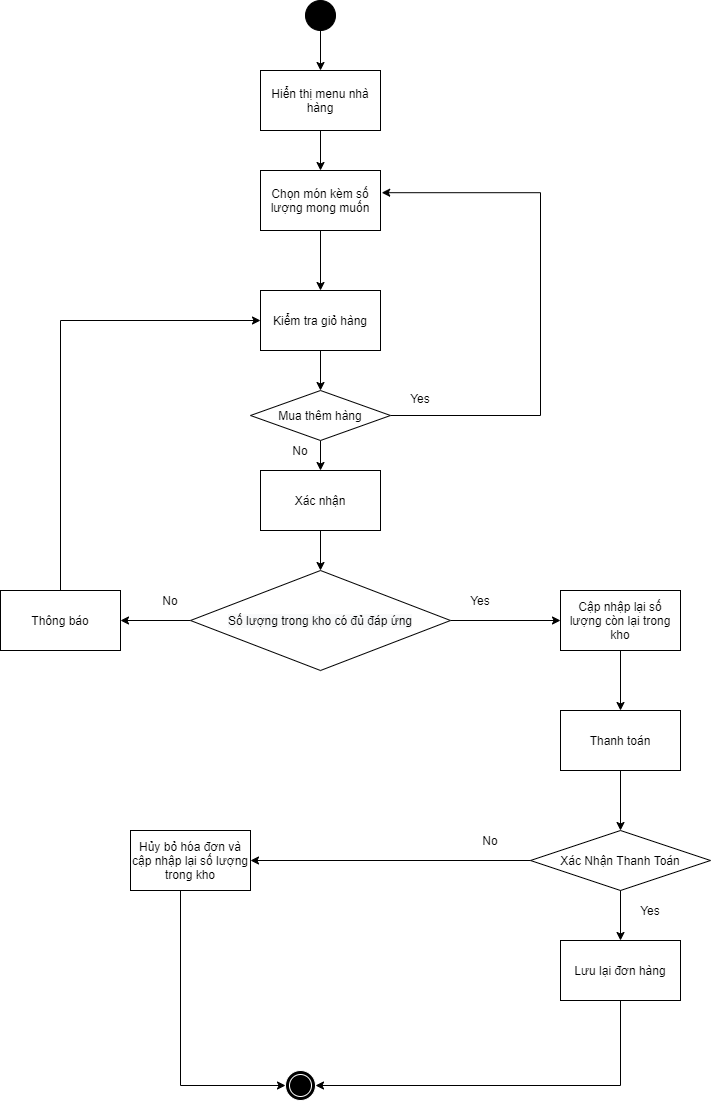

The diagram above was exported from draw.io. Its source (the exported page's mxGraphModel, read from the mxfile embedded in the PNG):
<mxGraphModel dx="1038" dy="1679" grid="1" gridSize="10" guides="1" tooltips="1" connect="1" arrows="1" fold="1" page="1" pageScale="1" pageWidth="850" pageHeight="1100" math="0" shadow="0">
  <root>
    <mxCell id="0" />
    <mxCell id="1" parent="0" />
    <mxCell id="7pUKVZ--ur9n5iXKcmEw-1" value="" style="ellipse;shape=doubleEllipse;whiteSpace=wrap;html=1;aspect=fixed;shadow=0;sketch=0;noLabel=0;strokeColor=#FFFFFF;fillColor=#000000;" parent="1" vertex="1">
      <mxGeometry x="365" y="1060" width="30" height="30" as="geometry" />
    </mxCell>
    <mxCell id="7pUKVZ--ur9n5iXKcmEw-7" value="" style="edgeStyle=orthogonalEdgeStyle;rounded=0;orthogonalLoop=1;jettySize=auto;html=1;" parent="1" source="7pUKVZ--ur9n5iXKcmEw-2" target="7pUKVZ--ur9n5iXKcmEw-6" edge="1">
      <mxGeometry relative="1" as="geometry" />
    </mxCell>
    <mxCell id="7pUKVZ--ur9n5iXKcmEw-2" value="" style="ellipse;whiteSpace=wrap;html=1;aspect=fixed;shadow=0;sketch=0;strokeWidth=1;fillColor=#000000;" parent="1" vertex="1">
      <mxGeometry x="385" y="-10" width="30" height="30" as="geometry" />
    </mxCell>
    <mxCell id="7pUKVZ--ur9n5iXKcmEw-18" value="" style="edgeStyle=orthogonalEdgeStyle;rounded=0;orthogonalLoop=1;jettySize=auto;html=1;" parent="1" source="7pUKVZ--ur9n5iXKcmEw-6" target="7pUKVZ--ur9n5iXKcmEw-17" edge="1">
      <mxGeometry relative="1" as="geometry" />
    </mxCell>
    <mxCell id="7pUKVZ--ur9n5iXKcmEw-6" value="Hiển thị menu nhà hàng" style="whiteSpace=wrap;html=1;shadow=0;strokeWidth=1;sketch=0;" parent="1" vertex="1">
      <mxGeometry x="340" y="60" width="120" height="60" as="geometry" />
    </mxCell>
    <mxCell id="7pUKVZ--ur9n5iXKcmEw-11" value="" style="edgeStyle=orthogonalEdgeStyle;rounded=0;orthogonalLoop=1;jettySize=auto;html=1;entryX=0.5;entryY=0;entryDx=0;entryDy=0;" parent="1" source="7pUKVZ--ur9n5iXKcmEw-8" target="7pUKVZ--ur9n5iXKcmEw-49" edge="1">
      <mxGeometry relative="1" as="geometry" />
    </mxCell>
    <mxCell id="7pUKVZ--ur9n5iXKcmEw-8" value="Kiểm tra giỏ hàng" style="whiteSpace=wrap;html=1;shadow=0;strokeWidth=1;sketch=0;" parent="1" vertex="1">
      <mxGeometry x="340" y="280" width="120" height="60" as="geometry" />
    </mxCell>
    <mxCell id="7pUKVZ--ur9n5iXKcmEw-22" style="edgeStyle=orthogonalEdgeStyle;rounded=0;orthogonalLoop=1;jettySize=auto;html=1;entryX=0.5;entryY=0;entryDx=0;entryDy=0;" parent="1" source="7pUKVZ--ur9n5iXKcmEw-10" target="7pUKVZ--ur9n5iXKcmEw-12" edge="1">
      <mxGeometry relative="1" as="geometry" />
    </mxCell>
    <mxCell id="7pUKVZ--ur9n5iXKcmEw-10" value="Xác nhận" style="whiteSpace=wrap;html=1;shadow=0;strokeWidth=1;sketch=0;" parent="1" vertex="1">
      <mxGeometry x="340" y="460" width="120" height="60" as="geometry" />
    </mxCell>
    <mxCell id="7pUKVZ--ur9n5iXKcmEw-14" value="" style="edgeStyle=orthogonalEdgeStyle;rounded=0;orthogonalLoop=1;jettySize=auto;html=1;" parent="1" source="7pUKVZ--ur9n5iXKcmEw-12" target="7pUKVZ--ur9n5iXKcmEw-13" edge="1">
      <mxGeometry relative="1" as="geometry" />
    </mxCell>
    <mxCell id="7pUKVZ--ur9n5iXKcmEw-16" value="" style="edgeStyle=orthogonalEdgeStyle;rounded=0;orthogonalLoop=1;jettySize=auto;html=1;" parent="1" source="7pUKVZ--ur9n5iXKcmEw-12" target="7pUKVZ--ur9n5iXKcmEw-15" edge="1">
      <mxGeometry relative="1" as="geometry" />
    </mxCell>
    <mxCell id="7pUKVZ--ur9n5iXKcmEw-12" value="&#10;&#10;&lt;span style=&quot;color: rgb(0, 0, 0); font-family: helvetica; font-size: 12px; font-style: normal; font-weight: 400; letter-spacing: normal; text-align: center; text-indent: 0px; text-transform: none; word-spacing: 0px; background-color: rgb(248, 249, 250); display: inline; float: none;&quot;&gt;Số lượng trong kho có đủ đáp ứng&lt;/span&gt;&#10;&#10;" style="rhombus;whiteSpace=wrap;html=1;shadow=0;sketch=0;strokeWidth=1;fillColor=#FFFFFF;" parent="1" vertex="1">
      <mxGeometry x="270" y="560" width="260" height="100" as="geometry" />
    </mxCell>
    <mxCell id="7pUKVZ--ur9n5iXKcmEw-24" value="" style="edgeStyle=orthogonalEdgeStyle;rounded=0;orthogonalLoop=1;jettySize=auto;html=1;" parent="1" source="7pUKVZ--ur9n5iXKcmEw-13" target="7pUKVZ--ur9n5iXKcmEw-23" edge="1">
      <mxGeometry relative="1" as="geometry" />
    </mxCell>
    <mxCell id="7pUKVZ--ur9n5iXKcmEw-13" value="Cập nhập lại số lượng còn lại trong kho" style="whiteSpace=wrap;html=1;shadow=0;strokeWidth=1;sketch=0;fillColor=#FFFFFF;" parent="1" vertex="1">
      <mxGeometry x="640" y="580" width="120" height="60" as="geometry" />
    </mxCell>
    <mxCell id="7pUKVZ--ur9n5iXKcmEw-21" style="edgeStyle=orthogonalEdgeStyle;rounded=0;orthogonalLoop=1;jettySize=auto;html=1;entryX=0;entryY=0.5;entryDx=0;entryDy=0;exitX=0.5;exitY=0;exitDx=0;exitDy=0;" parent="1" source="7pUKVZ--ur9n5iXKcmEw-15" target="7pUKVZ--ur9n5iXKcmEw-8" edge="1">
      <mxGeometry relative="1" as="geometry">
        <Array as="points">
          <mxPoint x="140" y="310" />
        </Array>
      </mxGeometry>
    </mxCell>
    <mxCell id="7pUKVZ--ur9n5iXKcmEw-15" value="Thông báo" style="whiteSpace=wrap;html=1;shadow=0;strokeWidth=1;sketch=0;fillColor=#FFFFFF;" parent="1" vertex="1">
      <mxGeometry x="80" y="580" width="120" height="60" as="geometry" />
    </mxCell>
    <mxCell id="7pUKVZ--ur9n5iXKcmEw-20" style="edgeStyle=orthogonalEdgeStyle;rounded=0;orthogonalLoop=1;jettySize=auto;html=1;entryX=0.5;entryY=0;entryDx=0;entryDy=0;" parent="1" source="7pUKVZ--ur9n5iXKcmEw-17" target="7pUKVZ--ur9n5iXKcmEw-8" edge="1">
      <mxGeometry relative="1" as="geometry" />
    </mxCell>
    <mxCell id="7pUKVZ--ur9n5iXKcmEw-17" value="Chọn món kèm số lượng mong muốn" style="whiteSpace=wrap;html=1;shadow=0;strokeWidth=1;sketch=0;" parent="1" vertex="1">
      <mxGeometry x="340" y="160" width="120" height="60" as="geometry" />
    </mxCell>
    <mxCell id="7pUKVZ--ur9n5iXKcmEw-26" value="" style="edgeStyle=orthogonalEdgeStyle;rounded=0;orthogonalLoop=1;jettySize=auto;html=1;" parent="1" target="7pUKVZ--ur9n5iXKcmEw-25" edge="1">
      <mxGeometry relative="1" as="geometry">
        <mxPoint x="700" y="830" as="sourcePoint" />
      </mxGeometry>
    </mxCell>
    <mxCell id="OhbOdSELClINjOVW0odR-2" value="" style="edgeStyle=orthogonalEdgeStyle;rounded=0;orthogonalLoop=1;jettySize=auto;html=1;" parent="1" source="7pUKVZ--ur9n5iXKcmEw-23" target="OhbOdSELClINjOVW0odR-1" edge="1">
      <mxGeometry relative="1" as="geometry" />
    </mxCell>
    <mxCell id="7pUKVZ--ur9n5iXKcmEw-23" value="Thanh toán" style="whiteSpace=wrap;html=1;shadow=0;strokeWidth=1;fillColor=#FFFFFF;sketch=0;" parent="1" vertex="1">
      <mxGeometry x="640" y="700" width="120" height="60" as="geometry" />
    </mxCell>
    <mxCell id="7pUKVZ--ur9n5iXKcmEw-27" style="edgeStyle=orthogonalEdgeStyle;rounded=0;orthogonalLoop=1;jettySize=auto;html=1;exitX=0.5;exitY=1;exitDx=0;exitDy=0;" parent="1" source="7pUKVZ--ur9n5iXKcmEw-25" target="7pUKVZ--ur9n5iXKcmEw-1" edge="1">
      <mxGeometry relative="1" as="geometry">
        <Array as="points">
          <mxPoint x="700" y="1075" />
        </Array>
      </mxGeometry>
    </mxCell>
    <mxCell id="7pUKVZ--ur9n5iXKcmEw-25" value="Lưu lại đơn hàng" style="whiteSpace=wrap;html=1;shadow=0;strokeWidth=1;fillColor=#FFFFFF;sketch=0;" parent="1" vertex="1">
      <mxGeometry x="640" y="930" width="120" height="60" as="geometry" />
    </mxCell>
    <mxCell id="7pUKVZ--ur9n5iXKcmEw-31" value="No" style="text;html=1;strokeColor=none;fillColor=none;align=center;verticalAlign=middle;whiteSpace=wrap;rounded=0;shadow=0;sketch=0;" parent="1" vertex="1">
      <mxGeometry x="230" y="580" width="40" height="20" as="geometry" />
    </mxCell>
    <mxCell id="7pUKVZ--ur9n5iXKcmEw-32" value="Yes" style="text;html=1;strokeColor=none;fillColor=none;align=center;verticalAlign=middle;whiteSpace=wrap;rounded=0;shadow=0;sketch=0;" parent="1" vertex="1">
      <mxGeometry x="540" y="580" width="40" height="20" as="geometry" />
    </mxCell>
    <mxCell id="7pUKVZ--ur9n5iXKcmEw-56" style="edgeStyle=orthogonalEdgeStyle;rounded=0;orthogonalLoop=1;jettySize=auto;html=1;entryX=0.5;entryY=0;entryDx=0;entryDy=0;" parent="1" source="7pUKVZ--ur9n5iXKcmEw-49" target="7pUKVZ--ur9n5iXKcmEw-10" edge="1">
      <mxGeometry relative="1" as="geometry" />
    </mxCell>
    <mxCell id="J_mT6ax3A0bPjixz2mo2-3" style="edgeStyle=orthogonalEdgeStyle;rounded=0;orthogonalLoop=1;jettySize=auto;html=1;entryX=1.01;entryY=0.37;entryDx=0;entryDy=0;entryPerimeter=0;" parent="1" source="7pUKVZ--ur9n5iXKcmEw-49" target="7pUKVZ--ur9n5iXKcmEw-17" edge="1">
      <mxGeometry relative="1" as="geometry">
        <Array as="points">
          <mxPoint x="620" y="405" />
          <mxPoint x="620" y="182" />
        </Array>
      </mxGeometry>
    </mxCell>
    <mxCell id="7pUKVZ--ur9n5iXKcmEw-49" value="&lt;span&gt;Mua thêm hàng&lt;/span&gt;" style="rhombus;whiteSpace=wrap;html=1;shadow=0;sketch=0;strokeWidth=1;fillColor=#FFFFFF;" parent="1" vertex="1">
      <mxGeometry x="330" y="380" width="140" height="50" as="geometry" />
    </mxCell>
    <mxCell id="7pUKVZ--ur9n5iXKcmEw-52" value="Yes" style="text;html=1;strokeColor=none;fillColor=none;align=center;verticalAlign=middle;whiteSpace=wrap;rounded=0;shadow=0;sketch=0;" parent="1" vertex="1">
      <mxGeometry x="480" y="380" width="40" height="15" as="geometry" />
    </mxCell>
    <mxCell id="7pUKVZ--ur9n5iXKcmEw-53" value="No" style="text;html=1;strokeColor=none;fillColor=none;align=center;verticalAlign=middle;whiteSpace=wrap;rounded=0;shadow=0;sketch=0;" parent="1" vertex="1">
      <mxGeometry x="360" y="430" width="40" height="20" as="geometry" />
    </mxCell>
    <mxCell id="OhbOdSELClINjOVW0odR-4" value="" style="edgeStyle=orthogonalEdgeStyle;rounded=0;orthogonalLoop=1;jettySize=auto;html=1;" parent="1" source="OhbOdSELClINjOVW0odR-1" target="OhbOdSELClINjOVW0odR-3" edge="1">
      <mxGeometry relative="1" as="geometry" />
    </mxCell>
    <mxCell id="OhbOdSELClINjOVW0odR-1" value="Xác Nhận Thanh Toán" style="rhombus;whiteSpace=wrap;html=1;shadow=0;strokeWidth=1;fillColor=#FFFFFF;sketch=0;" parent="1" vertex="1">
      <mxGeometry x="610" y="820" width="180" height="60" as="geometry" />
    </mxCell>
    <mxCell id="OhbOdSELClINjOVW0odR-7" style="edgeStyle=orthogonalEdgeStyle;rounded=0;orthogonalLoop=1;jettySize=auto;html=1;entryX=0;entryY=0.5;entryDx=0;entryDy=0;" parent="1" source="OhbOdSELClINjOVW0odR-3" target="7pUKVZ--ur9n5iXKcmEw-1" edge="1">
      <mxGeometry relative="1" as="geometry">
        <Array as="points">
          <mxPoint x="260" y="1075" />
        </Array>
      </mxGeometry>
    </mxCell>
    <mxCell id="OhbOdSELClINjOVW0odR-3" value="Hủy bỏ hóa đơn và cập nhập lại số lượng trong kho" style="whiteSpace=wrap;html=1;shadow=0;strokeWidth=1;fillColor=#FFFFFF;sketch=0;" parent="1" vertex="1">
      <mxGeometry x="210" y="820" width="120" height="60" as="geometry" />
    </mxCell>
    <mxCell id="OhbOdSELClINjOVW0odR-5" value="Yes" style="text;html=1;strokeColor=none;fillColor=none;align=center;verticalAlign=middle;whiteSpace=wrap;rounded=0;shadow=0;sketch=0;" parent="1" vertex="1">
      <mxGeometry x="710" y="890" width="40" height="20" as="geometry" />
    </mxCell>
    <mxCell id="OhbOdSELClINjOVW0odR-6" value="No" style="text;html=1;strokeColor=none;fillColor=none;align=center;verticalAlign=middle;whiteSpace=wrap;rounded=0;shadow=0;sketch=0;" parent="1" vertex="1">
      <mxGeometry x="550" y="820" width="40" height="20" as="geometry" />
    </mxCell>
  </root>
</mxGraphModel>